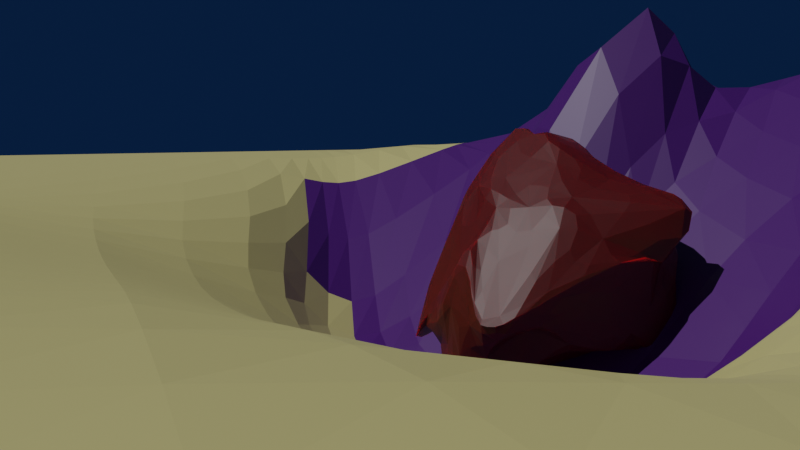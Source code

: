 # Source: title.blend  (saved by Blender 3.1.7; exported with 4.5.12 LTS)
import bpy
from mathutils import Matrix  # noqa: F401  (used for matrix-valued properties, if any)

bpy.ops.wm.read_factory_settings(use_empty=True)
scene = bpy.context.scene
scene.name = 'Scene'

# ---- collections
col_collection = bpy.data.collections.new('Collection'); scene.collection.children.link(col_collection)

# ---- materials (node trees are filled in below, after node groups)
mat_material_002 = bpy.data.materials.new('Material.002')
mat_material_003 = bpy.data.materials.new('Material.003')
mat_material_004 = bpy.data.materials.new('Material.004')

# ---- material node trees
mat_material_002.use_nodes = True; mat_material_002.node_tree.nodes.clear()
_N = mat_material_002.node_tree.nodes; _L = mat_material_002.node_tree.links
n0 = _N.new('ShaderNodeBsdfPrincipled'); n0.name = 'Principled BSDF'; n0.location = (10, 300)
n0.distribution = 'GGX'
n0.subsurface_method = 'RANDOM_WALK_SKIN'
n0.inputs[0].default_value = (0.5841, 0.5186, 0.2054, 1.0)
n0.inputs[3].default_value = 1.45
n0.inputs[27].default_value = (0.0, 0.0, 0.0, 1.0)
n0.inputs[28].default_value = 1.0
n1 = _N.new('ShaderNodeOutputMaterial'); n1.name = 'Material Output'; n1.location = (300, 300)
_L.new(n0.outputs[0], n1.inputs[0])
n1.is_active_output = True
mat_material_003.use_nodes = True; mat_material_003.node_tree.nodes.clear()
_N = mat_material_003.node_tree.nodes; _L = mat_material_003.node_tree.links
n0 = _N.new('ShaderNodeBsdfPrincipled'); n0.name = 'Principled BSDF'; n0.location = (10, 300)
n0.distribution = 'GGX'
n0.subsurface_method = 'RANDOM_WALK_SKIN'
n0.inputs[0].default_value = (0.05915, 0.008739, 0.1376, 1.0)
n0.inputs[3].default_value = 1.45
n0.inputs[27].default_value = (0.0, 0.0, 0.0, 1.0)
n0.inputs[28].default_value = 1.0
n1 = _N.new('ShaderNodeOutputMaterial'); n1.name = 'Material Output'; n1.location = (300, 300)
_L.new(n0.outputs[0], n1.inputs[0])
n1.is_active_output = True
mat_material_004.use_nodes = True; mat_material_004.node_tree.nodes.clear()
_N = mat_material_004.node_tree.nodes; _L = mat_material_004.node_tree.links
n0 = _N.new('ShaderNodeBsdfPrincipled'); n0.name = 'Principled BSDF'; n0.location = (10, 300)
n0.distribution = 'GGX'
n0.subsurface_method = 'RANDOM_WALK_SKIN'
n0.inputs[0].default_value = (0.07972, 0.00033, 0.0, 1.0)
n0.inputs[3].default_value = 1.45
n0.inputs[8].default_value = 1.0
n0.inputs[10].default_value = 0.207
n0.inputs[27].default_value = (0.0, 0.0, 0.0, 1.0)
n0.inputs[28].default_value = 1.0
n1 = _N.new('ShaderNodeOutputMaterial'); n1.name = 'Material Output'; n1.location = (300, 300)
_L.new(n0.outputs[0], n1.inputs[0])
n1.is_active_output = True

# ---- world
world_world = bpy.data.worlds.new('World'); scene.world = world_world
world_world.use_nodes = True; world_world.node_tree.nodes.clear()
_N = world_world.node_tree.nodes; _L = world_world.node_tree.links
n0 = _N.new('ShaderNodeOutputWorld'); n0.name = 'World Output'; n0.location = (300, 300)
n1 = _N.new('ShaderNodeBackground'); n1.name = 'Background'; n1.location = (10, 300)
n1.inputs[0].default_value = (0.001823, 0.01163, 0.03741, 1.0)
_L.new(n1.outputs[0], n0.inputs[0])
n0.is_active_output = True
world_world.color = (0.05088, 0.05088, 0.05088)
world_world.use_sun_shadow = False
world_world.sun_shadow_jitter_overblur = 0.0

# ---- cameras
cam_camera_001 = bpy.data.cameras.new('Camera.001')

# ---- lights
light_sun = bpy.data.lights.new('Sun', 'SUN')
light_sun.transmission_factor = 0.0
light_sun.energy = 2.0
light_sun.shadow_soft_size = 0.125

# ---- meshes
me_plane = bpy.data.meshes.new('Plane')
me_plane.from_pydata([(-1.0, -1.0, 0.0), (1.0, -1.0, 0.0), (-1.0, 1.0, 0.0), (1.0, 1.0, 0.0), (-0.7778, -1.0, 0.0), (-0.5556, -1.0, 0.0), (-0.3333, -1.0, 0.0), (-0.1111, -1.0, 0.0), (0.1111, -1.0, 0.0), (0.3333, -1.0, 0.0), (0.5556, -1.0, 0.0), (0.7778, -1.0, 0.0), (0.7778, 1.0, 0.0), (0.5556, 1.0, 0.0), (0.3333, 1.0, 0.0), (0.1111, 1.0, 0.0), (-0.1111, 1.0, 0.0), (-0.3333, 1.0, 0.0), (-0.5556, 1.0, 0.0), (-0.7778, 1.0, 0.0), (-1.0, 0.7143, 0.0), (-1.0, 0.4286, 0.0), (-1.0, 0.1429, 0.0), (-1.0, -0.1429, 0.0), (-1.0, -0.4286, 0.0), (-1.0, -0.7143, 0.0), (1.0, -0.7143, 0.0), (1.0, -0.4286, 0.0), (1.0, -0.1429, 0.0), (1.0, 0.1429, 0.0001125), (1.0, 0.4286, 0.0), (1.0, 0.7143, 0.0), (-0.7778, -0.7143, 0.0), (-0.7778, -0.4286, 0.0), (-0.7778, -0.1429, 0.0), (-0.7778, 0.1429, 0.0), (-0.7778, 0.4286, 0.0), (-0.7778, 0.7143, 0.0), (-0.5556, -0.7143, 0.0), (-0.5556, -0.4286, 0.0), (-0.5556, -0.1429, 0.0), (-0.5556, 0.1429, 0.0), (-0.5556, 0.4286, 0.0), (-0.5556, 0.7143, 0.0), (-0.3333, -0.7143, 0.0), (-0.3334, -0.4286, -0.0002084), (-0.3355, -0.1473, -0.01363), (-0.3423, 0.1366, -0.02676), (-0.3457, 0.4299, -0.01296), (-0.3339, 0.7146, 0.0), (-0.1111, -0.7143, 0.0), (-0.1111, -0.4331, -0.01121), (-0.1114, -0.1703, -0.07792), (-0.1558, 0.1231, -0.1349), (-0.1373, 0.4366, -0.0305), (-0.1153, 0.7167, -0.002634), (0.1111, -0.7143, 0.0), (0.1222, -0.436, -0.004704), (0.199, -0.1873, -0.01057), (0.06733, 0.1733, -0.1885), (0.1519, 0.4297, -0.01833), (0.194, 0.7026, 0.03853), (0.3333, -0.7143, 0.0), (0.3493, -0.4318, 0.01262), (0.4466, -0.1878, 0.0603), (0.5286, 0.114, 0.09635), (0.5285, 0.4469, 0.05461), (0.3856, 0.7108, 0.008065), (0.5556, -0.7143, 0.0), (0.5598, -0.4286, 0.005064), (0.6018, -0.1555, 0.03519), (0.637, 0.1556, 0.08151), (0.6176, 0.4504, 0.04544), (0.5674, 0.7138, 0.003368), (0.7778, -0.7143, 0.0), (0.7778, -0.4286, 0.0), (0.78, -0.1407, 0.004098), (0.7896, 0.1569, 0.02368), (0.7841, 0.4371, 0.01375), (0.7778, 0.7143, 0.0), (-0.03704, -1.0, 0.0), (0.03704, -1.0, 0.0), (0.03704, 1.0, 0.0), (-0.03704, 1.0, 0.0), (0.03704, -0.7143, 0.0), (-0.03704, -0.7143, 0.0), (0.04376, -0.436, -0.01018), (-0.0343, -0.4349, -0.01237), (0.08013, -0.1931, -0.0851), (-0.02287, -0.1847, -0.1003), (0.02316, 0.116, -0.2136), (-0.1331, 0.1353, -0.1525), (0.003181, 0.4166, -0.1582), (-0.1124, 0.4282, -0.1474), (0.05878, 0.7137, 0.002978), (-0.03322, 0.716, -0.0006062), (0.1852, -1.0, 0.0), (0.2593, -1.0, 0.0), (0.2593, 1.0, 0.0), (0.1852, 1.0, 0.0), (0.2593, -0.7143, 0.0), (0.1852, -0.7143, 0.0), (0.276, -0.4336, 0.008956), (0.2, -0.4351, 0.002517), (0.3862, -0.1882, 0.06612), (0.3091, -0.1843, 0.05297), (0.4778, 0.1137, 0.09239), (0.3686, 0.1523, 0.04701), (0.5194, 0.4555, 0.08518), (0.3323, 0.438, 0.04612), (0.3163, 0.7103, 0.006257), (0.2394, 0.7101, 0.006108), (-1.0, 0.3333, 0.0), (-1.0, 0.2381, 0.0), (1.0, 0.2382, 0.0001662), (1.0, 0.3333, 2.081e-05), (-0.7778, 0.2381, 0.0), (-0.7778, 0.3333, 0.0), (-0.5556, 0.2381, 0.0), (-0.5556, 0.3333, 0.0), (-0.3454, 0.2345, -0.02412), (-0.3469, 0.3327, -0.0191), (-0.1671, 0.2278, -0.1299), (-0.173, 0.3339, -0.09014), (0.1371, 0.203, -0.1116), (0.03399, 0.2769, -0.1843), (0.535, 0.2703, 0.1179), (0.5304, 0.366, 0.08739), (0.6367, 0.2674, 0.08192), (0.6286, 0.3636, 0.0649), (0.7896, 0.2537, 0.02535), (0.7876, 0.3465, 0.02142), (-0.09395, 0.2164, -0.2039), (-0.1463, 0.2972, -0.1423), (0.0106, 0.2069, -0.2237), (-0.007737, 0.3182, -0.1803), (0.3567, 0.2685, 0.0593), (0.3615, 0.3691, 0.1039), (0.4956, 0.3056, 0.174), (0.4807, 0.3702, 0.09565), (-1.0, 0.04762, 0.0), (-1.0, -0.04762, 0.0), (1.0, -0.04762, 0.0), (1.0, 0.04762, 0.0), (-0.7778, -0.04762, 0.0), (-0.7778, 0.04762, 0.0), (-0.5556, -0.04762, 0.0), (-0.5556, 0.04762, 0.0), (-0.3372, -0.05371, -0.0198), (-0.3394, 0.04048, -0.02503), (-0.118, -0.08076, -0.1062), (-0.1331, 0.01815, -0.1252), (0.1932, -0.1193, -0.05489), (0.1761, -0.02584, -0.1906), (0.4851, -0.1171, 0.07533), (0.5218, -0.03716, 0.08638), (0.6192, -0.06206, 0.0489), (0.6307, 0.04108, 0.06695), (0.7837, -0.04204, 0.01076), (0.7874, 0.05753, 0.01803), (-0.02506, -0.1005, -0.1436), (-0.04102, 0.005938, -0.1628), (0.08683, -0.1129, -0.1304), (0.0645, -0.007591, -0.1975), (0.3661, -0.07319, 0.1322), (0.3679, 0.002363, 0.03084), (0.4315, -0.1116, 0.09112), (0.5079, -0.06399, 0.1216), (1.49e-08, -1.0, 0.0), (-1.49e-08, 1.0, 0.0), (7.451e-09, -0.7143, 0.0), (0.004622, -0.4356, -0.01172), (0.02644, -0.191, -0.1011), (-0.05249, 0.1169, -0.2087), (-0.05513, 0.4001, -0.2024), (0.01029, 0.7153, -0.0001155), (-0.04861, 0.2046, -0.2483), (-0.07732, 0.311, -0.1819), (0.03124, -0.1148, -0.1602), (0.007876, -0.001402, -0.1881), (0.1481, 1.0, 0.0), (0.1481, -0.7143, 0.0), (0.1612, -0.4356, -0.001163), (0.2579, -0.1845, 0.02727), (0.2554, 0.1972, -0.01356), (0.2336, 0.4252, 0.09015), (0.2112, 0.7075, 0.01729), (0.1481, -1.0, 0.0), (0.2591, 0.2547, 0.02556), (0.3404, 0.3329, 0.3706), (0.2843, -0.09936, 0.0428), (0.2717, -0.004796, -0.08079), (0.1296, 1.0, 0.0), (0.1296, -0.7143, 0.0), (0.1417, -0.4358, -0.002933), (0.2284, -0.1859, 0.008344), (0.1582, 0.1861, -0.1012), (0.189, 0.4285, 0.03575), (0.2026, 0.705, 0.02791), (0.1939, 0.2301, -0.04319), (0.1189, 0.3241, 0.09017), (0.2384, -0.1093, -0.006059), (0.2237, -0.01526, -0.1357), (0.1296, -1.0, 0.0)], [], [(79, 31, 3, 12), (20, 37, 19, 2), (37, 43, 18, 19), (43, 49, 17, 18), (49, 55, 16, 17), (94, 61, 15, 82), (110, 67, 14, 98), (67, 73, 13, 14), (73, 79, 12, 13), (10, 11, 74, 68), (68, 74, 75, 69), (69, 75, 76, 70), (157, 159, 77, 71), (129, 131, 78, 72), (72, 78, 79, 73), (9, 10, 68, 62), (62, 68, 69, 63), (63, 69, 70, 64), (155, 157, 71, 65), (127, 129, 72, 66), (66, 72, 73, 67), (97, 9, 62, 100), (100, 62, 63, 102), (102, 63, 64, 104), (167, 155, 65, 106), (139, 127, 66, 108), (108, 66, 67, 110), (81, 8, 56, 84), (84, 56, 57, 86), (86, 57, 58, 88), (163, 153, 59, 90), (135, 125, 60, 92), (92, 60, 61, 94), (6, 7, 50, 44), (44, 50, 51, 45), (45, 51, 52, 46), (149, 151, 53, 47), (121, 123, 54, 48), (48, 54, 55, 49), (5, 6, 44, 38), (38, 44, 45, 39), (39, 45, 46, 40), (147, 149, 47, 41), (119, 121, 48, 42), (42, 48, 49, 43), (4, 5, 38, 32), (32, 38, 39, 33), (33, 39, 40, 34), (145, 147, 41, 35), (117, 119, 42, 36), (36, 42, 43, 37), (0, 4, 32, 25), (25, 32, 33, 24), (24, 33, 34, 23), (140, 145, 35, 22), (112, 117, 36, 21), (21, 36, 37, 20), (11, 1, 26, 74), (74, 26, 27, 75), (75, 27, 28, 76), (159, 143, 29, 77), (131, 115, 30, 78), (78, 30, 31, 79), (54, 93, 95, 55), (174, 92, 94, 175), (123, 133, 93, 54), (177, 135, 92, 174), (151, 161, 91, 53), (179, 163, 90, 173), (51, 87, 89, 52), (171, 86, 88, 172), (50, 85, 87, 51), (170, 84, 86, 171), (7, 80, 85, 50), (168, 81, 84, 170), (55, 95, 83, 16), (175, 94, 82, 169), (185, 109, 111, 186), (109, 108, 110, 111), (189, 137, 109, 185), (137, 139, 108, 109), (191, 165, 107, 184), (165, 167, 106, 107), (182, 103, 105, 183), (103, 102, 104, 105), (181, 101, 103, 182), (101, 100, 102, 103), (187, 96, 101, 181), (96, 97, 100, 101), (186, 111, 99, 180), (111, 110, 98, 99), (107, 106, 138, 136), (136, 138, 139, 137), (184, 107, 136, 188), (188, 136, 137, 189), (173, 90, 134, 176), (176, 134, 135, 177), (53, 91, 132, 122), (122, 132, 133, 123), (77, 29, 114, 130), (130, 114, 115, 131), (22, 35, 116, 113), (113, 116, 117, 112), (35, 41, 118, 116), (116, 118, 119, 117), (41, 47, 120, 118), (118, 120, 121, 119), (47, 53, 122, 120), (120, 122, 123, 121), (90, 59, 124, 134), (134, 124, 125, 135), (106, 65, 126, 138), (138, 126, 127, 139), (65, 71, 128, 126), (126, 128, 129, 127), (71, 77, 130, 128), (128, 130, 131, 129), (105, 104, 166, 164), (164, 166, 167, 165), (183, 105, 164, 190), (190, 164, 165, 191), (172, 88, 162, 178), (178, 162, 163, 179), (52, 89, 160, 150), (150, 160, 161, 151), (76, 28, 142, 158), (158, 142, 143, 159), (23, 34, 144, 141), (141, 144, 145, 140), (34, 40, 146, 144), (144, 146, 147, 145), (40, 46, 148, 146), (146, 148, 149, 147), (46, 52, 150, 148), (148, 150, 151, 149), (88, 58, 152, 162), (162, 152, 153, 163), (104, 64, 154, 166), (166, 154, 155, 167), (64, 70, 156, 154), (154, 156, 157, 155), (70, 76, 158, 156), (156, 158, 159, 157), (160, 178, 179, 161), (89, 172, 178, 160), (132, 176, 177, 133), (91, 173, 176, 132), (95, 175, 169, 83), (80, 168, 170, 85), (85, 170, 171, 87), (87, 171, 172, 89), (161, 179, 173, 91), (133, 177, 174, 93), (93, 174, 175, 95), (201, 190, 191, 202), (195, 183, 190, 201), (199, 188, 189, 200), (196, 184, 188, 199), (198, 186, 180, 192), (203, 187, 181, 193), (193, 181, 182, 194), (194, 182, 183, 195), (202, 191, 184, 196), (200, 189, 185, 197), (197, 185, 186, 198), (60, 197, 198, 61), (125, 200, 197, 60), (153, 202, 196, 59), (57, 194, 195, 58), (56, 193, 194, 57), (8, 203, 193, 56), (61, 198, 192, 15), (59, 196, 199, 124), (124, 199, 200, 125), (58, 195, 201, 152), (152, 201, 202, 153)])
me_plane.polygons.foreach_set('material_index', [0, 0, 0, 0, 0, 0, 0, 0, 0, 0, 0, 0, 0, 0, 0, 0, 0, 0, 0, 0, 0, 0, 0, 0, 0, 0, 0, 0, 0, 0, 1, 1, 1, 0, 0, 0, 0, 0, 0, 0, 0, 0, 0, 0, 0, 0, 0, 0, 0, 0, 0, 0, 0, 0, 0, 0, 0, 0, 0, 0, 0, 0, 0, 0, 1, 0, 1, 0, 1, 0, 0, 0, 0, 0, 0, 0, 0, 1, 1, 1, 1, 1, 1, 0, 0, 0, 0, 0, 0, 0, 0, 1, 1, 1, 1, 1, 1, 0, 0, 0, 0, 0, 0, 0, 0, 0, 0, 0, 0, 1, 1, 0, 0, 0, 0, 0, 0, 0, 1, 0, 1, 0, 1, 0, 0, 0, 0, 0, 0, 0, 0, 0, 0, 0, 0, 0, 1, 0, 0, 0, 0, 0, 0, 1, 0, 0, 1, 0, 0, 0, 0, 1, 0, 1, 1, 0, 1, 1, 0, 0, 0, 0, 1, 1, 1, 1, 1, 1, 0, 0, 0, 0, 1, 1, 0, 1])
_uv = me_plane.uv_layers.new(name='UVMap')
_uv.uv.foreach_set('vector', [0.8889, 0.8571, 1.0, 0.8571, 1.0, 1.0, 0.8889, 1.0, 0.0, 0.8571, 0.1111, 0.8571, 0.1111, 1.0, 0.0, 1.0, 0.1111, 0.8571, 0.2222, 0.8571, 0.2222, 1.0, 0.1111, 1.0, 0.2222, 0.8571, 0.3333, 0.8571, 0.3333, 1.0, 0.2222, 1.0, 0.3333, 0.8571, 0.4444, 0.8571, 0.4444, 1.0, 0.3333, 1.0, 0.5185, 0.8571, 0.5556, 0.8571, 0.5556, 1.0, 0.5185, 1.0, 0.6296, 0.8571, 0.6667, 0.8571, 0.6667, 1.0, 0.6296, 1.0, 0.6667, 0.8571, 0.7778, 0.8571, 0.7778, 1.0, 0.6667, 1.0, 0.7778, 0.8571, 0.8889, 0.8571, 0.8889, 1.0, 0.7778, 1.0, 0.7778, 0.0, 0.8889, 0.0, 0.8889, 0.1429, 0.7778, 0.1429, 0.7778, 0.1429, 0.8889, 0.1429, 0.8889, 0.2857, 0.7778, 0.2857, 0.7778, 0.2857, 0.8889, 0.2857, 0.8889, 0.4286, 0.7778, 0.4286, 0.7778, 0.5238, 0.8889, 0.5238, 0.8889, 0.5714, 0.7778, 0.5714, 0.7778, 0.6667, 0.8889, 0.6667, 0.8889, 0.7143, 0.7778, 0.7143, 0.7778, 0.7143, 0.8889, 0.7143, 0.8889, 0.8571, 0.7778, 0.8571, 0.6667, 0.0, 0.7778, 0.0, 0.7778, 0.1429, 0.6667, 0.1429, 0.6667, 0.1429, 0.7778, 0.1429, 0.7778, 0.2857, 0.6667, 0.2857, 0.6667, 0.2857, 0.7778, 0.2857, 0.7778, 0.4286, 0.6667, 0.4286, 0.6667, 0.5238, 0.7778, 0.5238, 0.7778, 0.5714, 0.6667, 0.5714, 0.6667, 0.6667, 0.7778, 0.6667, 0.7778, 0.7143, 0.6667, 0.7143, 0.6667, 0.7143, 0.7778, 0.7143, 0.7778, 0.8571, 0.6667, 0.8571, 0.6296, 0.0, 0.6667, 0.0, 0.6667, 0.1429, 0.6296, 0.1429, 0.6296, 0.1429, 0.6667, 0.1429, 0.6667, 0.2857, 0.6296, 0.2857, 0.6296, 0.2857, 0.6667, 0.2857, 0.6667, 0.4286, 0.6296, 0.4286, 0.6296, 0.5238, 0.6667, 0.5238, 0.6667, 0.5714, 0.6296, 0.5714, 0.6296, 0.6667, 0.6667, 0.6667, 0.6667, 0.7143, 0.6296, 0.7143, 0.6296, 0.7143, 0.6667, 0.7143, 0.6667, 0.8571, 0.6296, 0.8571, 0.5185, 0.0, 0.5556, 0.0, 0.5556, 0.1429, 0.5185, 0.1429, 0.5185, 0.1429, 0.5556, 0.1429, 0.5556, 0.2857, 0.5185, 0.2857, 0.5185, 0.2857, 0.5556, 0.2857, 0.5556, 0.4286, 0.5185, 0.4286, 0.5185, 0.5238, 0.5556, 0.5238, 0.5556, 0.5714, 0.5185, 0.5714, 0.5185, 0.6667, 0.5556, 0.6667, 0.5556, 0.7143, 0.5185, 0.7143, 0.5185, 0.7143, 0.5556, 0.7143, 0.5556, 0.8571, 0.5185, 0.8571, 0.3333, 0.0, 0.4444, 0.0, 0.4444, 0.1429, 0.3333, 0.1429, 0.3333, 0.1429, 0.4444, 0.1429, 0.4444, 0.2857, 0.3333, 0.2857, 0.3333, 0.2857, 0.4444, 0.2857, 0.4444, 0.4286, 0.3333, 0.4286, 0.3333, 0.5238, 0.4444, 0.5238, 0.4444, 0.5714, 0.3333, 0.5714, 0.3333, 0.6667, 0.4444, 0.6667, 0.4444, 0.7143, 0.3333, 0.7143, 0.3333, 0.7143, 0.4444, 0.7143, 0.4444, 0.8571, 0.3333, 0.8571, 0.2222, 0.0, 0.3333, 0.0, 0.3333, 0.1429, 0.2222, 0.1429, 0.2222, 0.1429, 0.3333, 0.1429, 0.3333, 0.2857, 0.2222, 0.2857, 0.2222, 0.2857, 0.3333, 0.2857, 0.3333, 0.4286, 0.2222, 0.4286, 0.2222, 0.5238, 0.3333, 0.5238, 0.3333, 0.5714, 0.2222, 0.5714, 0.2222, 0.6667, 0.3333, 0.6667, 0.3333, 0.7143, 0.2222, 0.7143, 0.2222, 0.7143, 0.3333, 0.7143, 0.3333, 0.8571, 0.2222, 0.8571, 0.1111, 0.0, 0.2222, 0.0, 0.2222, 0.1429, 0.1111, 0.1429, 0.1111, 0.1429, 0.2222, 0.1429, 0.2222, 0.2857, 0.1111, 0.2857, 0.1111, 0.2857, 0.2222, 0.2857, 0.2222, 0.4286, 0.1111, 0.4286, 0.1111, 0.5238, 0.2222, 0.5238, 0.2222, 0.5714, 0.1111, 0.5714, 0.1111, 0.6667, 0.2222, 0.6667, 0.2222, 0.7143, 0.1111, 0.7143, 0.1111, 0.7143, 0.2222, 0.7143, 0.2222, 0.8571, 0.1111, 0.8571, 0.0, 0.0, 0.1111, 0.0, 0.1111, 0.1429, 0.0, 0.1429, 0.0, 0.1429, 0.1111, 0.1429, 0.1111, 0.2857, 0.0, 0.2857, 0.0, 0.2857, 0.1111, 0.2857, 0.1111, 0.4286, 0.0, 0.4286, 0.0, 0.5238, 0.1111, 0.5238, 0.1111, 0.5714, 0.0, 0.5714, 0.0, 0.6667, 0.1111, 0.6667, 0.1111, 0.7143, 0.0, 0.7143, 0.0, 0.7143, 0.1111, 0.7143, 0.1111, 0.8571, 0.0, 0.8571, 0.8889, 0.0, 1.0, 0.0, 1.0, 0.1429, 0.8889, 0.1429, 0.8889, 0.1429, 1.0, 0.1429, 1.0, 0.2857, 0.8889, 0.2857, 0.8889, 0.2857, 1.0, 0.2857, 1.0, 0.4286, 0.8889, 0.4286, 0.8889, 0.5238, 1.0, 0.5238, 1.0, 0.5714, 0.8889, 0.5714, 0.8889, 0.6667, 1.0, 0.6667, 1.0, 0.7143, 0.8889, 0.7143, 0.8889, 0.7143, 1.0, 0.7143, 1.0, 0.8571, 0.8889, 0.8571, 0.4444, 0.7143, 0.4815, 0.7143, 0.4815, 0.8571, 0.4444, 0.8571, 0.5, 0.7143, 0.5185, 0.7143, 0.5185, 0.8571, 0.5, 0.8571, 0.4444, 0.6667, 0.4815, 0.6667, 0.4815, 0.7143, 0.4444, 0.7143, 0.5, 0.6667, 0.5185, 0.6667, 0.5185, 0.7143, 0.5, 0.7143, 0.4444, 0.5238, 0.4815, 0.5238, 0.4815, 0.5714, 0.4444, 0.5714, 0.5, 0.5238, 0.5185, 0.5238, 0.5185, 0.5714, 0.5, 0.5714, 0.4444, 0.2857, 0.4815, 0.2857, 0.4815, 0.4286, 0.4444, 0.4286, 0.5, 0.2857, 0.5185, 0.2857, 0.5185, 0.4286, 0.5, 0.4286, 0.4444, 0.1429, 0.4815, 0.1429, 0.4815, 0.2857, 0.4444, 0.2857, 0.5, 0.1429, 0.5185, 0.1429, 0.5185, 0.2857, 0.5, 0.2857, 0.4444, 0.0, 0.4815, 0.0, 0.4815, 0.1429, 0.4444, 0.1429, 0.5, 0.0, 0.5185, 0.0, 0.5185, 0.1429, 0.5, 0.1429, 0.4444, 0.8571, 0.4815, 0.8571, 0.4815, 1.0, 0.4444, 1.0, 0.5, 0.8571, 0.5185, 0.8571, 0.5185, 1.0, 0.5, 1.0, 0.5741, 0.7143, 0.5926, 0.7143, 0.5926, 0.8571, 0.5741, 0.8571, 0.5926, 0.7143, 0.6296, 0.7143, 0.6296, 0.8571, 0.5926, 0.8571, 0.5741, 0.6667, 0.5926, 0.6667, 0.5926, 0.7143, 0.5741, 0.7143, 0.5926, 0.6667, 0.6296, 0.6667, 0.6296, 0.7143, 0.5926, 0.7143, 0.5741, 0.5238, 0.5926, 0.5238, 0.5926, 0.5714, 0.5741, 0.5714, 0.5926, 0.5238, 0.6296, 0.5238, 0.6296, 0.5714, 0.5926, 0.5714, 0.5741, 0.2857, 0.5926, 0.2857, 0.5926, 0.4286, 0.5741, 0.4286, 0.5926, 0.2857, 0.6296, 0.2857, 0.6296, 0.4286, 0.5926, 0.4286, 0.5741, 0.1429, 0.5926, 0.1429, 0.5926, 0.2857, 0.5741, 0.2857, 0.5926, 0.1429, 0.6296, 0.1429, 0.6296, 0.2857, 0.5926, 0.2857, 0.5741, 0.0, 0.5926, 0.0, 0.5926, 0.1429, 0.5741, 0.1429, 0.5926, 0.0, 0.6296, 0.0, 0.6296, 0.1429, 0.5926, 0.1429, 0.5741, 0.8571, 0.5926, 0.8571, 0.5926, 1.0, 0.5741, 1.0, 0.5926, 0.8571, 0.6296, 0.8571, 0.6296, 1.0, 0.5926, 1.0, 0.5926, 0.5714, 0.6296, 0.5714, 0.6296, 0.619, 0.5926, 0.619, 0.5926, 0.619, 0.6296, 0.619, 0.6296, 0.6667, 0.5926, 0.6667, 0.5741, 0.5714, 0.5926, 0.5714, 0.5926, 0.619, 0.5741, 0.619, 0.5741, 0.619, 0.5926, 0.619, 0.5926, 0.6667, 0.5741, 0.6667, 0.5, 0.5714, 0.5185, 0.5714, 0.5185, 0.619, 0.5, 0.619, 0.5, 0.619, 0.5185, 0.619, 0.5185, 0.6667, 0.5, 0.6667, 0.4444, 0.5714, 0.4815, 0.5714, 0.4815, 0.619, 0.4444, 0.619, 0.4444, 0.619, 0.4815, 0.619, 0.4815, 0.6667, 0.4444, 0.6667, 0.8889, 0.5714, 1.0, 0.5714, 1.0, 0.619, 0.8889, 0.619, 0.8889, 0.619, 1.0, 0.619, 1.0, 0.6667, 0.8889, 0.6667, 0.0, 0.5714, 0.1111, 0.5714, 0.1111, 0.619, 0.0, 0.619, 0.0, 0.619, 0.1111, 0.619, 0.1111, 0.6667, 0.0, 0.6667, 0.1111, 0.5714, 0.2222, 0.5714, 0.2222, 0.619, 0.1111, 0.619, 0.1111, 0.619, 0.2222, 0.619, 0.2222, 0.6667, 0.1111, 0.6667, 0.2222, 0.5714, 0.3333, 0.5714, 0.3333, 0.619, 0.2222, 0.619, 0.2222, 0.619, 0.3333, 0.619, 0.3333, 0.6667, 0.2222, 0.6667, 0.3333, 0.5714, 0.4444, 0.5714, 0.4444, 0.619, 0.3333, 0.619, 0.3333, 0.619, 0.4444, 0.619, 0.4444, 0.6667, 0.3333, 0.6667, 0.5185, 0.5714, 0.5556, 0.5714, 0.5556, 0.619, 0.5185, 0.619, 0.5185, 0.619, 0.5556, 0.619, 0.5556, 0.6667, 0.5185, 0.6667, 0.6296, 0.5714, 0.6667, 0.5714, 0.6667, 0.619, 0.6296, 0.619, 0.6296, 0.619, 0.6667, 0.619, 0.6667, 0.6667, 0.6296, 0.6667, 0.6667, 0.5714, 0.7778, 0.5714, 0.7778, 0.619, 0.6667, 0.619, 0.6667, 0.619, 0.7778, 0.619, 0.7778, 0.6667, 0.6667, 0.6667, 0.7778, 0.5714, 0.8889, 0.5714, 0.8889, 0.619, 0.7778, 0.619, 0.7778, 0.619, 0.8889, 0.619, 0.8889, 0.6667, 0.7778, 0.6667, 0.5926, 0.4286, 0.6296, 0.4286, 0.6296, 0.4762, 0.5926, 0.4762, 0.5926, 0.4762, 0.6296, 0.4762, 0.6296, 0.5238, 0.5926, 0.5238, 0.5741, 0.4286, 0.5926, 0.4286, 0.5926, 0.4762, 0.5741, 0.4762, 0.5741, 0.4762, 0.5926, 0.4762, 0.5926, 0.5238, 0.5741, 0.5238, 0.5, 0.4286, 0.5185, 0.4286, 0.5185, 0.4762, 0.5, 0.4762, 0.5, 0.4762, 0.5185, 0.4762, 0.5185, 0.5238, 0.5, 0.5238, 0.4444, 0.4286, 0.4815, 0.4286, 0.4815, 0.4762, 0.4444, 0.4762, 0.4444, 0.4762, 0.4815, 0.4762, 0.4815, 0.5238, 0.4444, 0.5238, 0.8889, 0.4286, 1.0, 0.4286, 1.0, 0.4762, 0.8889, 0.4762, 0.8889, 0.4762, 1.0, 0.4762, 1.0, 0.5238, 0.8889, 0.5238, 0.0, 0.4286, 0.1111, 0.4286, 0.1111, 0.4762, 0.0, 0.4762, 0.0, 0.4762, 0.1111, 0.4762, 0.1111, 0.5238, 0.0, 0.5238, 0.1111, 0.4286, 0.2222, 0.4286, 0.2222, 0.4762, 0.1111, 0.4762, 0.1111, 0.4762, 0.2222, 0.4762, 0.2222, 0.5238, 0.1111, 0.5238, 0.2222, 0.4286, 0.3333, 0.4286, 0.3333, 0.4762, 0.2222, 0.4762, 0.2222, 0.4762, 0.3333, 0.4762, 0.3333, 0.5238, 0.2222, 0.5238, 0.3333, 0.4286, 0.4444, 0.4286, 0.4444, 0.4762, 0.3333, 0.4762, 0.3333, 0.4762, 0.4444, 0.4762, 0.4444, 0.5238, 0.3333, 0.5238, 0.5185, 0.4286, 0.5556, 0.4286, 0.5556, 0.4762, 0.5185, 0.4762, 0.5185, 0.4762, 0.5556, 0.4762, 0.5556, 0.5238, 0.5185, 0.5238, 0.6296, 0.4286, 0.6667, 0.4286, 0.6667, 0.4762, 0.6296, 0.4762, 0.6296, 0.4762, 0.6667, 0.4762, 0.6667, 0.5238, 0.6296, 0.5238, 0.6667, 0.4286, 0.7778, 0.4286, 0.7778, 0.4762, 0.6667, 0.4762, 0.6667, 0.4762, 0.7778, 0.4762, 0.7778, 0.5238, 0.6667, 0.5238, 0.7778, 0.4286, 0.8889, 0.4286, 0.8889, 0.4762, 0.7778, 0.4762, 0.7778, 0.4762, 0.8889, 0.4762, 0.8889, 0.5238, 0.7778, 0.5238, 0.4815, 0.4762, 0.5, 0.4762, 0.5, 0.5238, 0.4815, 0.5238, 0.4815, 0.4286, 0.5, 0.4286, 0.5, 0.4762, 0.4815, 0.4762, 0.4815, 0.619, 0.5, 0.619, 0.5, 0.6667, 0.4815, 0.6667, 0.4815, 0.5714, 0.5, 0.5714, 0.5, 0.619, 0.4815, 0.619, 0.4815, 0.8571, 0.5, 0.8571, 0.5, 1.0, 0.4815, 1.0, 0.4815, 0.0, 0.5, 0.0, 0.5, 0.1429, 0.4815, 0.1429, 0.4815, 0.1429, 0.5, 0.1429, 0.5, 0.2857, 0.4815, 0.2857, 0.4815, 0.2857, 0.5, 0.2857, 0.5, 0.4286, 0.4815, 0.4286, 0.4815, 0.5238, 0.5, 0.5238, 0.5, 0.5714, 0.4815, 0.5714, 0.4815, 0.6667, 0.5, 0.6667, 0.5, 0.7143, 0.4815, 0.7143, 0.4815, 0.7143, 0.5, 0.7143, 0.5, 0.8571, 0.4815, 0.8571, 0.5648, 0.4762, 0.5741, 0.4762, 0.5741, 0.5238, 0.5648, 0.5238, 0.5648, 0.4286, 0.5741, 0.4286, 0.5741, 0.4762, 0.5648, 0.4762, 0.5648, 0.619, 0.5741, 0.619, 0.5741, 0.6667, 0.5648, 0.6667, 0.5648, 0.5714, 0.5741, 0.5714, 0.5741, 0.619, 0.5648, 0.619, 0.5648, 0.8571, 0.5741, 0.8571, 0.5741, 1.0, 0.5648, 1.0, 0.5648, 0.0, 0.5741, 0.0, 0.5741, 0.1429, 0.5648, 0.1429, 0.5648, 0.1429, 0.5741, 0.1429, 0.5741, 0.2857, 0.5648, 0.2857, 0.5648, 0.2857, 0.5741, 0.2857, 0.5741, 0.4286, 0.5648, 0.4286, 0.5648, 0.5238, 0.5741, 0.5238, 0.5741, 0.5714, 0.5648, 0.5714, 0.5648, 0.6667, 0.5741, 0.6667, 0.5741, 0.7143, 0.5648, 0.7143, 0.5648, 0.7143, 0.5741, 0.7143, 0.5741, 0.8571, 0.5648, 0.8571, 0.5556, 0.7143, 0.5648, 0.7143, 0.5648, 0.8571, 0.5556, 0.8571, 0.5556, 0.6667, 0.5648, 0.6667, 0.5648, 0.7143, 0.5556, 0.7143, 0.5556, 0.5238, 0.5648, 0.5238, 0.5648, 0.5714, 0.5556, 0.5714, 0.5556, 0.2857, 0.5648, 0.2857, 0.5648, 0.4286, 0.5556, 0.4286, 0.5556, 0.1429, 0.5648, 0.1429, 0.5648, 0.2857, 0.5556, 0.2857, 0.5556, 0.0, 0.5648, 0.0, 0.5648, 0.1429, 0.5556, 0.1429, 0.5556, 0.8571, 0.5648, 0.8571, 0.5648, 1.0, 0.5556, 1.0, 0.5556, 0.5714, 0.5648, 0.5714, 0.5648, 0.619, 0.5556, 0.619, 0.5556, 0.619, 0.5648, 0.619, 0.5648, 0.6667, 0.5556, 0.6667, 0.5556, 0.4286, 0.5648, 0.4286, 0.5648, 0.4762, 0.5556, 0.4762, 0.5556, 0.4762, 0.5648, 0.4762, 0.5648, 0.5238, 0.5556, 0.5238])
me_plane.materials.append(mat_material_002)
me_plane.materials.append(mat_material_003)
me_plane.use_remesh_fix_poles = True
me_plane.use_remesh_preserve_attributes = False
me_plane.update()
me_icosphere = bpy.data.meshes.new('Icosphere')
me_icosphere.from_pydata([(-0.3575, -0.2601, -1.768), (0.7934, -0.8966, -1.69), (-0.6532, -1.266, -1.587), (-1.321, -0.2685, -1.903), (-0.3785, 0.8624, -1.421), (0.4234, 0.2735, -1.025), (0.5738, -1.409, -0.3714), (-1.384, -1.214, -1.126), (-1.062, 0.6288, -0.7965), (0.6751, 0.8844, -0.1107), (0.7505, -0.3803, -0.1266), (-0.1227, -0.1188, 0.6159), (-0.5673, -1.029, -1.7), (-0.4823, -0.7972, -1.669), (-0.4556, -0.521, -1.681), (-0.1558, -0.432, -1.629), (0.08664, -0.5937, -1.458), (0.2912, -0.7318, -1.296), (0.5086, -1.033, -1.6), (0.09436, -1.13, -1.398), (-0.3959, -1.215, -1.418), (0.4732, 0.01075, -1.108), (0.633, -0.3102, -1.321), (0.49, -0.5843, -1.128), (-0.1099, -0.08487, -1.614), (0.07587, 0.03997, -1.43), (0.2427, 0.1652, -1.25), (-1.077, -0.2185, -1.576), (-0.6271, -0.03468, -1.696), (-0.6291, -0.2722, -1.8), (-0.9699, -1.09, -1.824), (-1.179, -0.8253, -2.012), (-1.387, -0.5964, -2.423), (-0.8137, 0.4717, -1.807), (-0.3996, 0.3836, -1.777), (-0.2925, 0.09683, -1.704), (-1.297, -0.04913, -1.553), (-0.9229, 0.3883, -1.394), (-0.4152, 0.8959, -1.62), (-0.3595, 0.6966, -1.473), (0.09733, 0.7086, -1.344), (0.1429, 0.443, -1.288), (0.8689, -0.4935, -0.6965), (0.7477, -0.6321, -0.7581), (0.7713, -0.7801, -1.246), (0.5571, 0.1869, -0.8217), (0.6202, 0.02893, -0.6035), (0.7043, -0.1578, -0.4747), (-0.06293, -1.425, -0.8423), (-0.166, -1.457, -1.088), (-0.3779, -1.374, -1.375), (0.8446, -1.071, -1.631), (0.9592, -1.264, -1.762), (0.4751, -1.299, -1.114), (-1.252, -0.7629, -0.4333), (-1.399, -0.6989, -0.9949), (-1.294, -0.4025, -1.406), (-0.8324, -1.247, -1.031), (-1.167, -1.374, -1.351), (-1.29, -1.292, -1.128), (-0.4056, 0.9005, -0.8939), (-0.7267, 0.9148, -1.346), (-0.6306, 0.8513, -1.457), (-1.26, -0.02892, -1.626), (-1.461, 0.1113, -1.346), (-1.656, 0.4241, -1.976), (0.5185, 0.7683, -0.3151), (0.6346, 0.6976, -0.5643), (0.4851, 0.4723, -0.8363), (-0.065, 0.9567, -1.014), (-0.215, 0.8791, -0.851), (0.06327, 0.9326, -0.274), (0.9571, -0.695, -0.3842), (0.9365, -0.982, -0.618), (0.6098, -1.171, -0.6454), (0.1574, -1.569, -0.452), (-0.8093, -1.514, -0.9133), (-1.26, -1.499, -1.166), (-1.031, -0.625, -0.2016), (-1.242, -0.3447, -0.9657), (-1.055, 0.1642, -0.145), (-0.1656, 0.8617, -0.04758), (-0.234, 0.868, -0.1174), (0.6452, 0.9988, -0.06734), (0.43, 0.5668, -0.05951), (0.6446, 0.3784, -0.005157), (0.7149, 0.0139, -0.08526), (0.2825, -0.8691, 0.1289), (1.19, -1.544, -0.006592), (0.5328, -1.454, -0.7741), (0.8674, -0.4498, 0.02923), (0.3766, -0.2356, 0.2731), (0.2901, -0.4235, 0.3875), (-0.0914, -0.5299, 0.404), (-0.6407, -0.8438, -0.1039), (-1.079, -1.004, -0.6695), (-0.1359, 0.2762, 0.6787), (-0.01278, 0.8117, 0.9204), (-0.6789, 0.5486, 0.1949), (0.2056, 0.3176, 0.6346), (0.4127, 0.658, 0.5296), (0.1168, 0.6356, 0.1978), (0.4504, 0.2171, 0.5208), (0.5253, -0.05409, 0.1992), (0.4646, 0.4279, 0.1921), (-0.07942, 0.4052, 0.4107), (0.2963, 0.7401, 0.2147), (-0.179, 0.6655, 0.2392), (-0.7908, -0.3105, 0.04308), (-0.918, -0.05112, 0.1374), (-0.779, -0.5432, 0.04828), (-0.4281, -0.9097, 0.0525), (-0.2416, -1.195, -0.03134), (-0.1562, -1.339, -0.3188), (0.5559, -0.875, 0.1535), (0.872, -1.263, -0.07491), (1.051, -0.8765, -0.06072), (0.6389, 0.2158, -0.2758), (0.6827, 0.4049, -0.5674), (0.6563, 0.5514, -0.289), (-0.3203, 0.9684, -0.281), (-0.5192, 1.021, -1.339), (-0.08808, 1.019, -0.4958), (-1.248, 0.0005726, -1.01), (-1.439, -0.35, -1.342), (-1.438, -0.642, -0.7972), (-1.077, -1.535, -1.058), (-0.7591, -1.444, -1.159), (-0.5872, -1.471, -0.8258), (0.8719, -1.194, -0.6978), (0.8215, -0.9465, -1.154), (1.032, -0.9279, -0.4548), (0.08396, 0.7878, -0.7), (0.2796, 0.6951, -0.9987), (0.2232, 0.9257, -0.9836), (-1.024, 0.6836, -1.596), (-0.1829, 1.187, -1.616), (-0.966, 0.4685, -1.589), (-1.307, -1.005, -1.207), (-1.324, -0.751, -1.525), (-1.132, -1.006, -1.545), (0.216, -1.395, -1.255), (0.1332, -1.359, -1.535), (0.4715, -1.217, -1.461), (0.8121, -0.3165, -0.8418), (0.8478, -0.4976, -1.256), (0.6256, -0.1258, -0.91), (0.071, 0.3729, -1.349), (-0.1553, 0.2447, -1.625), (0.004205, 0.6873, -1.518), (-0.6567, 0.4242, -1.771), (-0.6852, 0.05579, -1.952), (-0.9618, 0.06038, -1.746), (-0.847, -0.3873, -1.453), (-0.6896, -0.5056, -1.568), (-0.84, -0.8201, -1.505), (0.3275, -0.1212, -1.323), (0.4681, -0.4758, -1.542), (0.08808, -0.2804, -1.47), (-0.1342, -1.006, -1.59), (-0.1021, -0.7314, -1.669), (0.1628, -0.9019, -1.548)], [], [(0, 15, 14), (1, 17, 23), (0, 14, 29), (0, 29, 35), (0, 35, 24), (1, 23, 44), (2, 20, 50), (3, 32, 56), (4, 38, 62), (5, 41, 68), (1, 44, 51), (2, 50, 57), (3, 56, 63), (4, 62, 69), (5, 68, 45), (6, 74, 89), (7, 77, 95), (8, 80, 98), (9, 83, 101), (10, 86, 90), (92, 99, 11), (91, 102, 92), (90, 103, 91), (92, 102, 99), (102, 100, 99), (91, 103, 102), (103, 104, 102), (102, 104, 100), (104, 101, 100), (90, 86, 103), (86, 85, 103), (103, 85, 104), (85, 84, 104), (104, 84, 101), (84, 9, 101), (99, 96, 11), (100, 105, 99), (101, 106, 100), (99, 105, 96), (105, 97, 96), (100, 106, 105), (106, 107, 105), (105, 107, 97), (107, 98, 97), (101, 83, 106), (83, 82, 106), (106, 82, 107), (82, 81, 107), (107, 81, 98), (81, 8, 98), (96, 93, 11), (97, 108, 96), (98, 109, 97), (96, 108, 93), (108, 94, 93), (97, 109, 108), (109, 110, 108), (108, 110, 94), (110, 95, 94), (98, 80, 109), (80, 79, 109), (109, 79, 110), (79, 78, 110), (110, 78, 95), (78, 7, 95), (93, 87, 11), (94, 111, 93), (95, 112, 94), (93, 111, 87), (111, 88, 87), (94, 112, 111), (112, 113, 111), (111, 113, 88), (113, 89, 88), (95, 77, 112), (77, 76, 112), (112, 76, 113), (76, 75, 113), (113, 75, 89), (75, 6, 89), (87, 92, 11), (88, 114, 87), (89, 115, 88), (87, 114, 92), (114, 91, 92), (88, 115, 114), (115, 116, 114), (114, 116, 91), (116, 90, 91), (89, 74, 115), (74, 73, 115), (115, 73, 116), (73, 72, 116), (116, 72, 90), (72, 10, 90), (47, 86, 10), (46, 117, 47), (45, 118, 46), (47, 117, 86), (117, 85, 86), (46, 118, 117), (118, 119, 117), (117, 119, 85), (119, 84, 85), (45, 68, 118), (68, 67, 118), (118, 67, 119), (67, 66, 119), (119, 66, 84), (66, 9, 84), (71, 83, 9), (70, 120, 71), (69, 121, 70), (71, 120, 83), (120, 82, 83), (70, 121, 120), (121, 122, 120), (120, 122, 82), (122, 81, 82), (69, 62, 121), (62, 61, 121), (121, 61, 122), (61, 60, 122), (122, 60, 81), (60, 8, 81), (65, 80, 8), (64, 123, 65), (63, 124, 64), (65, 123, 80), (123, 79, 80), (64, 124, 123), (124, 125, 123), (123, 125, 79), (125, 78, 79), (63, 56, 124), (56, 55, 124), (124, 55, 125), (55, 54, 125), (125, 54, 78), (54, 7, 78), (59, 77, 7), (58, 126, 59), (57, 127, 58), (59, 126, 77), (126, 76, 77), (58, 127, 126), (127, 128, 126), (126, 128, 76), (128, 75, 76), (57, 50, 127), (50, 49, 127), (127, 49, 128), (49, 48, 128), (128, 48, 75), (48, 6, 75), (53, 74, 6), (52, 129, 53), (51, 130, 52), (53, 129, 74), (129, 73, 74), (52, 130, 129), (130, 131, 129), (129, 131, 73), (131, 72, 73), (51, 44, 130), (44, 43, 130), (130, 43, 131), (43, 42, 131), (131, 42, 72), (42, 10, 72), (66, 71, 9), (67, 132, 66), (68, 133, 67), (66, 132, 71), (132, 70, 71), (67, 133, 132), (133, 134, 132), (132, 134, 70), (134, 69, 70), (68, 41, 133), (41, 40, 133), (133, 40, 134), (40, 39, 134), (134, 39, 69), (39, 4, 69), (60, 65, 8), (61, 135, 60), (62, 136, 61), (60, 135, 65), (135, 64, 65), (61, 136, 135), (136, 137, 135), (135, 137, 64), (137, 63, 64), (62, 38, 136), (38, 37, 136), (136, 37, 137), (37, 36, 137), (137, 36, 63), (36, 3, 63), (54, 59, 7), (55, 138, 54), (56, 139, 55), (54, 138, 59), (138, 58, 59), (55, 139, 138), (139, 140, 138), (138, 140, 58), (140, 57, 58), (56, 32, 139), (32, 31, 139), (139, 31, 140), (31, 30, 140), (140, 30, 57), (30, 2, 57), (48, 53, 6), (49, 141, 48), (50, 142, 49), (48, 141, 53), (141, 52, 53), (49, 142, 141), (142, 143, 141), (141, 143, 52), (143, 51, 52), (50, 20, 142), (20, 19, 142), (142, 19, 143), (19, 18, 143), (143, 18, 51), (18, 1, 51), (42, 47, 10), (43, 144, 42), (44, 145, 43), (42, 144, 47), (144, 46, 47), (43, 145, 144), (145, 146, 144), (144, 146, 46), (146, 45, 46), (44, 23, 145), (23, 22, 145), (145, 22, 146), (22, 21, 146), (146, 21, 45), (21, 5, 45), (26, 41, 5), (25, 147, 26), (24, 148, 25), (26, 147, 41), (147, 40, 41), (25, 148, 147), (148, 149, 147), (147, 149, 40), (149, 39, 40), (24, 35, 148), (35, 34, 148), (148, 34, 149), (34, 33, 149), (149, 33, 39), (33, 4, 39), (33, 38, 4), (34, 150, 33), (35, 151, 34), (33, 150, 38), (150, 37, 38), (34, 151, 150), (151, 152, 150), (150, 152, 37), (152, 36, 37), (35, 29, 151), (29, 28, 151), (151, 28, 152), (28, 27, 152), (152, 27, 36), (27, 3, 36), (27, 32, 3), (28, 153, 27), (29, 154, 28), (27, 153, 32), (153, 31, 32), (28, 154, 153), (154, 155, 153), (153, 155, 31), (155, 30, 31), (29, 14, 154), (14, 13, 154), (154, 13, 155), (13, 12, 155), (155, 12, 30), (12, 2, 30), (21, 26, 5), (22, 156, 21), (23, 157, 22), (21, 156, 26), (156, 25, 26), (22, 157, 156), (157, 158, 156), (156, 158, 25), (158, 24, 25), (23, 17, 157), (17, 16, 157), (157, 16, 158), (16, 15, 158), (158, 15, 24), (15, 0, 24), (12, 20, 2), (13, 159, 12), (14, 160, 13), (12, 159, 20), (159, 19, 20), (13, 160, 159), (160, 161, 159), (159, 161, 19), (161, 18, 19), (14, 15, 160), (15, 16, 160), (160, 16, 161), (16, 17, 161), (161, 17, 18), (17, 1, 18)])
_uv = me_icosphere.uv_layers.new(name='UVMap')
_uv.uv.foreach_set('vector', [0.1818, 0.0, 0.2045, 0.03937, 0.1591, 0.03937, 0.2727, 0.1575, 0.2955, 0.1181, 0.3182, 0.1575, 0.9091, 0.0, 0.9318, 0.03937, 0.8864, 0.03937, 0.7273, 0.0, 0.75, 0.03937, 0.7045, 0.03937, 0.5455, 0.0, 0.5682, 0.03937, 0.5227, 0.03937, 0.2727, 0.1575, 0.3182, 0.1575, 0.2955, 0.1968, 0.09091, 0.1575, 0.1364, 0.1575, 0.1136, 0.1968, 0.8182, 0.1575, 0.8636, 0.1575, 0.8409, 0.1968, 0.6364, 0.1575, 0.6818, 0.1575, 0.6591, 0.1968, 0.4545, 0.1575, 0.5, 0.1575, 0.4773, 0.1968, 0.2727, 0.1575, 0.2955, 0.1968, 0.25, 0.1968, 0.09091, 0.1575, 0.1136, 0.1968, 0.06818, 0.1968, 0.8182, 0.1575, 0.8409, 0.1968, 0.7955, 0.1968, 0.6364, 0.1575, 0.6591, 0.1968, 0.6136, 0.1968, 0.4545, 0.1575, 0.4773, 0.1968, 0.4318, 0.1968, 0.1818, 0.3149, 0.2273, 0.3149, 0.2045, 0.3543, 0.0, 0.3149, 0.04545, 0.3149, 0.02273, 0.3543, 0.7273, 0.3149, 0.7727, 0.3149, 0.75, 0.3543, 0.5455, 0.3149, 0.5909, 0.3149, 0.5682, 0.3543, 0.3636, 0.3149, 0.4091, 0.3149, 0.3864, 0.3543, 0.4318, 0.433, 0.4773, 0.433, 0.4545, 0.4724, 0.4091, 0.3937, 0.4545, 0.3937, 0.4318, 0.433, 0.3864, 0.3543, 0.4318, 0.3543, 0.4091, 0.3937, 0.4318, 0.433, 0.4545, 0.3937, 0.4773, 0.433, 0.4545, 0.3937, 0.5, 0.3937, 0.4773, 0.433, 0.4091, 0.3937, 0.4318, 0.3543, 0.4545, 0.3937, 0.4318, 0.3543, 0.4773, 0.3543, 0.4545, 0.3937, 0.4545, 0.3937, 0.4773, 0.3543, 0.5, 0.3937, 0.4773, 0.3543, 0.5227, 0.3543, 0.5, 0.3937, 0.3864, 0.3543, 0.4091, 0.3149, 0.4318, 0.3543, 0.4091, 0.3149, 0.4545, 0.3149, 0.4318, 0.3543, 0.4318, 0.3543, 0.4545, 0.3149, 0.4773, 0.3543, 0.4545, 0.3149, 0.5, 0.3149, 0.4773, 0.3543, 0.4773, 0.3543, 0.5, 0.3149, 0.5227, 0.3543, 0.5, 0.3149, 0.5455, 0.3149, 0.5227, 0.3543, 0.6136, 0.433, 0.6591, 0.433, 0.6364, 0.4724, 0.5909, 0.3937, 0.6364, 0.3937, 0.6136, 0.433, 0.5682, 0.3543, 0.6136, 0.3543, 0.5909, 0.3937, 0.6136, 0.433, 0.6364, 0.3937, 0.6591, 0.433, 0.6364, 0.3937, 0.6818, 0.3937, 0.6591, 0.433, 0.5909, 0.3937, 0.6136, 0.3543, 0.6364, 0.3937, 0.6136, 0.3543, 0.6591, 0.3543, 0.6364, 0.3937, 0.6364, 0.3937, 0.6591, 0.3543, 0.6818, 0.3937, 0.6591, 0.3543, 0.7045, 0.3543, 0.6818, 0.3937, 0.5682, 0.3543, 0.5909, 0.3149, 0.6136, 0.3543, 0.5909, 0.3149, 0.6364, 0.3149, 0.6136, 0.3543, 0.6136, 0.3543, 0.6364, 0.3149, 0.6591, 0.3543, 0.6364, 0.3149, 0.6818, 0.3149, 0.6591, 0.3543, 0.6591, 0.3543, 0.6818, 0.3149, 0.7045, 0.3543, 0.6818, 0.3149, 0.7273, 0.3149, 0.7045, 0.3543, 0.7955, 0.433, 0.8409, 0.433, 0.8182, 0.4724, 0.7727, 0.3937, 0.8182, 0.3937, 0.7955, 0.433, 0.75, 0.3543, 0.7955, 0.3543, 0.7727, 0.3937, 0.7955, 0.433, 0.8182, 0.3937, 0.8409, 0.433, 0.8182, 0.3937, 0.8636, 0.3937, 0.8409, 0.433, 0.7727, 0.3937, 0.7955, 0.3543, 0.8182, 0.3937, 0.7955, 0.3543, 0.8409, 0.3543, 0.8182, 0.3937, 0.8182, 0.3937, 0.8409, 0.3543, 0.8636, 0.3937, 0.8409, 0.3543, 0.8864, 0.3543, 0.8636, 0.3937, 0.75, 0.3543, 0.7727, 0.3149, 0.7955, 0.3543, 0.7727, 0.3149, 0.8182, 0.3149, 0.7955, 0.3543, 0.7955, 0.3543, 0.8182, 0.3149, 0.8409, 0.3543, 0.8182, 0.3149, 0.8636, 0.3149, 0.8409, 0.3543, 0.8409, 0.3543, 0.8636, 0.3149, 0.8864, 0.3543, 0.8636, 0.3149, 0.9091, 0.3149, 0.8864, 0.3543, 0.06818, 0.433, 0.1136, 0.433, 0.09091, 0.4724, 0.04545, 0.3937, 0.09091, 0.3937, 0.06818, 0.433, 0.02273, 0.3543, 0.06818, 0.3543, 0.04545, 0.3937, 0.06818, 0.433, 0.09091, 0.3937, 0.1136, 0.433, 0.09091, 0.3937, 0.1364, 0.3937, 0.1136, 0.433, 0.04545, 0.3937, 0.06818, 0.3543, 0.09091, 0.3937, 0.06818, 0.3543, 0.1136, 0.3543, 0.09091, 0.3937, 0.09091, 0.3937, 0.1136, 0.3543, 0.1364, 0.3937, 0.1136, 0.3543, 0.1591, 0.3543, 0.1364, 0.3937, 0.02273, 0.3543, 0.04545, 0.3149, 0.06818, 0.3543, 0.04545, 0.3149, 0.09091, 0.3149, 0.06818, 0.3543, 0.06818, 0.3543, 0.09091, 0.3149, 0.1136, 0.3543, 0.09091, 0.3149, 0.1364, 0.3149, 0.1136, 0.3543, 0.1136, 0.3543, 0.1364, 0.3149, 0.1591, 0.3543, 0.1364, 0.3149, 0.1818, 0.3149, 0.1591, 0.3543, 0.25, 0.433, 0.2955, 0.433, 0.2727, 0.4724, 0.2273, 0.3937, 0.2727, 0.3937, 0.25, 0.433, 0.2045, 0.3543, 0.25, 0.3543, 0.2273, 0.3937, 0.25, 0.433, 0.2727, 0.3937, 0.2955, 0.433, 0.2727, 0.3937, 0.3182, 0.3937, 0.2955, 0.433, 0.2273, 0.3937, 0.25, 0.3543, 0.2727, 0.3937, 0.25, 0.3543, 0.2955, 0.3543, 0.2727, 0.3937, 0.2727, 0.3937, 0.2955, 0.3543, 0.3182, 0.3937, 0.2955, 0.3543, 0.3409, 0.3543, 0.3182, 0.3937, 0.2045, 0.3543, 0.2273, 0.3149, 0.25, 0.3543, 0.2273, 0.3149, 0.2727, 0.3149, 0.25, 0.3543, 0.25, 0.3543, 0.2727, 0.3149, 0.2955, 0.3543, 0.2727, 0.3149, 0.3182, 0.3149, 0.2955, 0.3543, 0.2955, 0.3543, 0.3182, 0.3149, 0.3409, 0.3543, 0.3182, 0.3149, 0.3636, 0.3149, 0.3409, 0.3543, 0.3864, 0.2756, 0.4091, 0.3149, 0.3636, 0.3149, 0.4091, 0.2362, 0.4318, 0.2756, 0.3864, 0.2756, 0.4318, 0.1968, 0.4545, 0.2362, 0.4091, 0.2362, 0.3864, 0.2756, 0.4318, 0.2756, 0.4091, 0.3149, 0.4318, 0.2756, 0.4545, 0.3149, 0.4091, 0.3149, 0.4091, 0.2362, 0.4545, 0.2362, 0.4318, 0.2756, 0.4545, 0.2362, 0.4773, 0.2756, 0.4318, 0.2756, 0.4318, 0.2756, 0.4773, 0.2756, 0.4545, 0.3149, 0.4773, 0.2756, 0.5, 0.3149, 0.4545, 0.3149, 0.4318, 0.1968, 0.4773, 0.1968, 0.4545, 0.2362, 0.4773, 0.1968, 0.5, 0.2362, 0.4545, 0.2362, 0.4545, 0.2362, 0.5, 0.2362, 0.4773, 0.2756, 0.5, 0.2362, 0.5227, 0.2756, 0.4773, 0.2756, 0.4773, 0.2756, 0.5227, 0.2756, 0.5, 0.3149, 0.5227, 0.2756, 0.5455, 0.3149, 0.5, 0.3149, 0.5682, 0.2756, 0.5909, 0.3149, 0.5455, 0.3149, 0.5909, 0.2362, 0.6136, 0.2756, 0.5682, 0.2756, 0.6136, 0.1968, 0.6364, 0.2362, 0.5909, 0.2362, 0.5682, 0.2756, 0.6136, 0.2756, 0.5909, 0.3149, 0.6136, 0.2756, 0.6364, 0.3149, 0.5909, 0.3149, 0.5909, 0.2362, 0.6364, 0.2362, 0.6136, 0.2756, 0.6364, 0.2362, 0.6591, 0.2756, 0.6136, 0.2756, 0.6136, 0.2756, 0.6591, 0.2756, 0.6364, 0.3149, 0.6591, 0.2756, 0.6818, 0.3149, 0.6364, 0.3149, 0.6136, 0.1968, 0.6591, 0.1968, 0.6364, 0.2362, 0.6591, 0.1968, 0.6818, 0.2362, 0.6364, 0.2362, 0.6364, 0.2362, 0.6818, 0.2362, 0.6591, 0.2756, 0.6818, 0.2362, 0.7045, 0.2756, 0.6591, 0.2756, 0.6591, 0.2756, 0.7045, 0.2756, 0.6818, 0.3149, 0.7045, 0.2756, 0.7273, 0.3149, 0.6818, 0.3149, 0.75, 0.2756, 0.7727, 0.3149, 0.7273, 0.3149, 0.7727, 0.2362, 0.7955, 0.2756, 0.75, 0.2756, 0.7955, 0.1968, 0.8182, 0.2362, 0.7727, 0.2362, 0.75, 0.2756, 0.7955, 0.2756, 0.7727, 0.3149, 0.7955, 0.2756, 0.8182, 0.3149, 0.7727, 0.3149, 0.7727, 0.2362, 0.8182, 0.2362, 0.7955, 0.2756, 0.8182, 0.2362, 0.8409, 0.2756, 0.7955, 0.2756, 0.7955, 0.2756, 0.8409, 0.2756, 0.8182, 0.3149, 0.8409, 0.2756, 0.8636, 0.3149, 0.8182, 0.3149, 0.7955, 0.1968, 0.8409, 0.1968, 0.8182, 0.2362, 0.8409, 0.1968, 0.8636, 0.2362, 0.8182, 0.2362, 0.8182, 0.2362, 0.8636, 0.2362, 0.8409, 0.2756, 0.8636, 0.2362, 0.8864, 0.2756, 0.8409, 0.2756, 0.8409, 0.2756, 0.8864, 0.2756, 0.8636, 0.3149, 0.8864, 0.2756, 0.9091, 0.3149, 0.8636, 0.3149, 0.02273, 0.2756, 0.04545, 0.3149, 0.0, 0.3149, 0.04545, 0.2362, 0.06818, 0.2756, 0.02273, 0.2756, 0.06818, 0.1968, 0.09091, 0.2362, 0.04545, 0.2362, 0.02273, 0.2756, 0.06818, 0.2756, 0.04545, 0.3149, 0.06818, 0.2756, 0.09091, 0.3149, 0.04545, 0.3149, 0.04545, 0.2362, 0.09091, 0.2362, 0.06818, 0.2756, 0.09091, 0.2362, 0.1136, 0.2756, 0.06818, 0.2756, 0.06818, 0.2756, 0.1136, 0.2756, 0.09091, 0.3149, 0.1136, 0.2756, 0.1364, 0.3149, 0.09091, 0.3149, 0.06818, 0.1968, 0.1136, 0.1968, 0.09091, 0.2362, 0.1136, 0.1968, 0.1364, 0.2362, 0.09091, 0.2362, 0.09091, 0.2362, 0.1364, 0.2362, 0.1136, 0.2756, 0.1364, 0.2362, 0.1591, 0.2756, 0.1136, 0.2756, 0.1136, 0.2756, 0.1591, 0.2756, 0.1364, 0.3149, 0.1591, 0.2756, 0.1818, 0.3149, 0.1364, 0.3149, 0.2045, 0.2756, 0.2273, 0.3149, 0.1818, 0.3149, 0.2273, 0.2362, 0.25, 0.2756, 0.2045, 0.2756, 0.25, 0.1968, 0.2727, 0.2362, 0.2273, 0.2362, 0.2045, 0.2756, 0.25, 0.2756, 0.2273, 0.3149, 0.25, 0.2756, 0.2727, 0.3149, 0.2273, 0.3149, 0.2273, 0.2362, 0.2727, 0.2362, 0.25, 0.2756, 0.2727, 0.2362, 0.2955, 0.2756, 0.25, 0.2756, 0.25, 0.2756, 0.2955, 0.2756, 0.2727, 0.3149, 0.2955, 0.2756, 0.3182, 0.3149, 0.2727, 0.3149, 0.25, 0.1968, 0.2955, 0.1968, 0.2727, 0.2362, 0.2955, 0.1968, 0.3182, 0.2362, 0.2727, 0.2362, 0.2727, 0.2362, 0.3182, 0.2362, 0.2955, 0.2756, 0.3182, 0.2362, 0.3409, 0.2756, 0.2955, 0.2756, 0.2955, 0.2756, 0.3409, 0.2756, 0.3182, 0.3149, 0.3409, 0.2756, 0.3636, 0.3149, 0.3182, 0.3149, 0.5227, 0.2756, 0.5682, 0.2756, 0.5455, 0.3149, 0.5, 0.2362, 0.5455, 0.2362, 0.5227, 0.2756, 0.4773, 0.1968, 0.5227, 0.1968, 0.5, 0.2362, 0.5227, 0.2756, 0.5455, 0.2362, 0.5682, 0.2756, 0.5455, 0.2362, 0.5909, 0.2362, 0.5682, 0.2756, 0.5, 0.2362, 0.5227, 0.1968, 0.5455, 0.2362, 0.5227, 0.1968, 0.5682, 0.1968, 0.5455, 0.2362, 0.5455, 0.2362, 0.5682, 0.1968, 0.5909, 0.2362, 0.5682, 0.1968, 0.6136, 0.1968, 0.5909, 0.2362, 0.4773, 0.1968, 0.5, 0.1575, 0.5227, 0.1968, 0.5, 0.1575, 0.5455, 0.1575, 0.5227, 0.1968, 0.5227, 0.1968, 0.5455, 0.1575, 0.5682, 0.1968, 0.5455, 0.1575, 0.5909, 0.1575, 0.5682, 0.1968, 0.5682, 0.1968, 0.5909, 0.1575, 0.6136, 0.1968, 0.5909, 0.1575, 0.6364, 0.1575, 0.6136, 0.1968, 0.7045, 0.2756, 0.75, 0.2756, 0.7273, 0.3149, 0.6818, 0.2362, 0.7273, 0.2362, 0.7045, 0.2756, 0.6591, 0.1968, 0.7045, 0.1968, 0.6818, 0.2362, 0.7045, 0.2756, 0.7273, 0.2362, 0.75, 0.2756, 0.7273, 0.2362, 0.7727, 0.2362, 0.75, 0.2756, 0.6818, 0.2362, 0.7045, 0.1968, 0.7273, 0.2362, 0.7045, 0.1968, 0.75, 0.1968, 0.7273, 0.2362, 0.7273, 0.2362, 0.75, 0.1968, 0.7727, 0.2362, 0.75, 0.1968, 0.7955, 0.1968, 0.7727, 0.2362, 0.6591, 0.1968, 0.6818, 0.1575, 0.7045, 0.1968, 0.6818, 0.1575, 0.7273, 0.1575, 0.7045, 0.1968, 0.7045, 0.1968, 0.7273, 0.1575, 0.75, 0.1968, 0.7273, 0.1575, 0.7727, 0.1575, 0.75, 0.1968, 0.75, 0.1968, 0.7727, 0.1575, 0.7955, 0.1968, 0.7727, 0.1575, 0.8182, 0.1575, 0.7955, 0.1968, 0.8864, 0.2756, 0.9318, 0.2756, 0.9091, 0.3149, 0.8636, 0.2362, 0.9091, 0.2362, 0.8864, 0.2756, 0.8409, 0.1968, 0.8864, 0.1968, 0.8636, 0.2362, 0.8864, 0.2756, 0.9091, 0.2362, 0.9318, 0.2756, 0.9091, 0.2362, 0.9545, 0.2362, 0.9318, 0.2756, 0.8636, 0.2362, 0.8864, 0.1968, 0.9091, 0.2362, 0.8864, 0.1968, 0.9318, 0.1968, 0.9091, 0.2362, 0.9091, 0.2362, 0.9318, 0.1968, 0.9545, 0.2362, 0.9318, 0.1968, 0.9773, 0.1968, 0.9545, 0.2362, 0.8409, 0.1968, 0.8636, 0.1575, 0.8864, 0.1968, 0.8636, 0.1575, 0.9091, 0.1575, 0.8864, 0.1968, 0.8864, 0.1968, 0.9091, 0.1575, 0.9318, 0.1968, 0.9091, 0.1575, 0.9545, 0.1575, 0.9318, 0.1968, 0.9318, 0.1968, 0.9545, 0.1575, 0.9773, 0.1968, 0.9545, 0.1575, 1.0, 0.1575, 0.9773, 0.1968, 0.1591, 0.2756, 0.2045, 0.2756, 0.1818, 0.3149, 0.1364, 0.2362, 0.1818, 0.2362, 0.1591, 0.2756, 0.1136, 0.1968, 0.1591, 0.1968, 0.1364, 0.2362, 0.1591, 0.2756, 0.1818, 0.2362, 0.2045, 0.2756, 0.1818, 0.2362, 0.2273, 0.2362, 0.2045, 0.2756, 0.1364, 0.2362, 0.1591, 0.1968, 0.1818, 0.2362, 0.1591, 0.1968, 0.2045, 0.1968, 0.1818, 0.2362, 0.1818, 0.2362, 0.2045, 0.1968, 0.2273, 0.2362, 0.2045, 0.1968, 0.25, 0.1968, 0.2273, 0.2362, 0.1136, 0.1968, 0.1364, 0.1575, 0.1591, 0.1968, 0.1364, 0.1575, 0.1818, 0.1575, 0.1591, 0.1968, 0.1591, 0.1968, 0.1818, 0.1575, 0.2045, 0.1968, 0.1818, 0.1575, 0.2273, 0.1575, 0.2045, 0.1968, 0.2045, 0.1968, 0.2273, 0.1575, 0.25, 0.1968, 0.2273, 0.1575, 0.2727, 0.1575, 0.25, 0.1968, 0.3409, 0.2756, 0.3864, 0.2756, 0.3636, 0.3149, 0.3182, 0.2362, 0.3636, 0.2362, 0.3409, 0.2756, 0.2955, 0.1968, 0.3409, 0.1968, 0.3182, 0.2362, 0.3409, 0.2756, 0.3636, 0.2362, 0.3864, 0.2756, 0.3636, 0.2362, 0.4091, 0.2362, 0.3864, 0.2756, 0.3182, 0.2362, 0.3409, 0.1968, 0.3636, 0.2362, 0.3409, 0.1968, 0.3864, 0.1968, 0.3636, 0.2362, 0.3636, 0.2362, 0.3864, 0.1968, 0.4091, 0.2362, 0.3864, 0.1968, 0.4318, 0.1968, 0.4091, 0.2362, 0.2955, 0.1968, 0.3182, 0.1575, 0.3409, 0.1968, 0.3182, 0.1575, 0.3636, 0.1575, 0.3409, 0.1968, 0.3409, 0.1968, 0.3636, 0.1575, 0.3864, 0.1968, 0.3636, 0.1575, 0.4091, 0.1575, 0.3864, 0.1968, 0.3864, 0.1968, 0.4091, 0.1575, 0.4318, 0.1968, 0.4091, 0.1575, 0.4545, 0.1575, 0.4318, 0.1968, 0.4773, 0.1181, 0.5, 0.1575, 0.4545, 0.1575, 0.5, 0.07873, 0.5227, 0.1181, 0.4773, 0.1181, 0.5227, 0.03937, 0.5455, 0.07873, 0.5, 0.07873, 0.4773, 0.1181, 0.5227, 0.1181, 0.5, 0.1575, 0.5227, 0.1181, 0.5455, 0.1575, 0.5, 0.1575, 0.5, 0.07873, 0.5455, 0.07873, 0.5227, 0.1181, 0.5455, 0.07873, 0.5682, 0.1181, 0.5227, 0.1181, 0.5227, 0.1181, 0.5682, 0.1181, 0.5455, 0.1575, 0.5682, 0.1181, 0.5909, 0.1575, 0.5455, 0.1575, 0.5227, 0.03937, 0.5682, 0.03937, 0.5455, 0.07873, 0.5682, 0.03937, 0.5909, 0.07873, 0.5455, 0.07873, 0.5455, 0.07873, 0.5909, 0.07873, 0.5682, 0.1181, 0.5909, 0.07873, 0.6136, 0.1181, 0.5682, 0.1181, 0.5682, 0.1181, 0.6136, 0.1181, 0.5909, 0.1575, 0.6136, 0.1181, 0.6364, 0.1575, 0.5909, 0.1575, 0.6591, 0.1181, 0.6818, 0.1575, 0.6364, 0.1575, 0.6818, 0.07873, 0.7045, 0.1181, 0.6591, 0.1181, 0.7045, 0.03937, 0.7273, 0.07873, 0.6818, 0.07873, 0.6591, 0.1181, 0.7045, 0.1181, 0.6818, 0.1575, 0.7045, 0.1181, 0.7273, 0.1575, 0.6818, 0.1575, 0.6818, 0.07873, 0.7273, 0.07873, 0.7045, 0.1181, 0.7273, 0.07873, 0.75, 0.1181, 0.7045, 0.1181, 0.7045, 0.1181, 0.75, 0.1181, 0.7273, 0.1575, 0.75, 0.1181, 0.7727, 0.1575, 0.7273, 0.1575, 0.7045, 0.03937, 0.75, 0.03937, 0.7273, 0.07873, 0.75, 0.03937, 0.7727, 0.07873, 0.7273, 0.07873, 0.7273, 0.07873, 0.7727, 0.07873, 0.75, 0.1181, 0.7727, 0.07873, 0.7955, 0.1181, 0.75, 0.1181, 0.75, 0.1181, 0.7955, 0.1181, 0.7727, 0.1575, 0.7955, 0.1181, 0.8182, 0.1575, 0.7727, 0.1575, 0.8409, 0.1181, 0.8636, 0.1575, 0.8182, 0.1575, 0.8636, 0.07873, 0.8864, 0.1181, 0.8409, 0.1181, 0.8864, 0.03937, 0.9091, 0.07873, 0.8636, 0.07873, 0.8409, 0.1181, 0.8864, 0.1181, 0.8636, 0.1575, 0.8864, 0.1181, 0.9091, 0.1575, 0.8636, 0.1575, 0.8636, 0.07873, 0.9091, 0.07873, 0.8864, 0.1181, 0.9091, 0.07873, 0.9318, 0.1181, 0.8864, 0.1181, 0.8864, 0.1181, 0.9318, 0.1181, 0.9091, 0.1575, 0.9318, 0.1181, 0.9545, 0.1575, 0.9091, 0.1575, 0.8864, 0.03937, 0.9318, 0.03937, 0.9091, 0.07873, 0.9318, 0.03937, 0.9545, 0.07873, 0.9091, 0.07873, 0.9091, 0.07873, 0.9545, 0.07873, 0.9318, 0.1181, 0.9545, 0.07873, 0.9773, 0.1181, 0.9318, 0.1181, 0.9318, 0.1181, 0.9773, 0.1181, 0.9545, 0.1575, 0.9773, 0.1181, 1.0, 0.1575, 0.9545, 0.1575, 0.4091, 0.1575, 0.4318, 0.1181, 0.4545, 0.1575, 0.3636, 0.1575, 0.3864, 0.1181, 0.4091, 0.1575, 0.3182, 0.1575, 0.3409, 0.1181, 0.3636, 0.1575, 0.4091, 0.1575, 0.3864, 0.1181, 0.4318, 0.1181, 0.3864, 0.1181, 0.4091, 0.07873, 0.4318, 0.1181, 0.3636, 0.1575, 0.3409, 0.1181, 0.3864, 0.1181, 0.3409, 0.1181, 0.3636, 0.07873, 0.3864, 0.1181, 0.3864, 0.1181, 0.3636, 0.07873, 0.4091, 0.07873, 0.3636, 0.07873, 0.3864, 0.03937, 0.4091, 0.07873, 0.3182, 0.1575, 0.2955, 0.1181, 0.3409, 0.1181, 0.2955, 0.1181, 0.3182, 0.07873, 0.3409, 0.1181, 0.3409, 0.1181, 0.3182, 0.07873, 0.3636, 0.07873, 0.3182, 0.07873, 0.3409, 0.03937, 0.3636, 0.07873, 0.3636, 0.07873, 0.3409, 0.03937, 0.3864, 0.03937, 0.3409, 0.03937, 0.3636, 0.0, 0.3864, 0.03937, 0.1136, 0.1181, 0.1364, 0.1575, 0.09091, 0.1575, 0.1364, 0.07873, 0.1591, 0.1181, 0.1136, 0.1181, 0.1591, 0.03937, 0.1818, 0.07873, 0.1364, 0.07873, 0.1136, 0.1181, 0.1591, 0.1181, 0.1364, 0.1575, 0.1591, 0.1181, 0.1818, 0.1575, 0.1364, 0.1575, 0.1364, 0.07873, 0.1818, 0.07873, 0.1591, 0.1181, 0.1818, 0.07873, 0.2045, 0.1181, 0.1591, 0.1181, 0.1591, 0.1181, 0.2045, 0.1181, 0.1818, 0.1575, 0.2045, 0.1181, 0.2273, 0.1575, 0.1818, 0.1575, 0.1591, 0.03937, 0.2045, 0.03937, 0.1818, 0.07873, 0.2045, 0.03937, 0.2273, 0.07873, 0.1818, 0.07873, 0.1818, 0.07873, 0.2273, 0.07873, 0.2045, 0.1181, 0.2273, 0.07873, 0.25, 0.1181, 0.2045, 0.1181, 0.2045, 0.1181, 0.25, 0.1181, 0.2273, 0.1575, 0.25, 0.1181, 0.2727, 0.1575, 0.2273, 0.1575])
me_icosphere.materials.append(mat_material_004)
me_icosphere.use_remesh_fix_poles = True
me_icosphere.use_remesh_preserve_attributes = False
me_icosphere.update()

# ---- objects
ob_plane = bpy.data.objects.new('Plane', me_plane)
ob_camera = bpy.data.objects.new('Camera', cam_camera_001)
ob_sun = bpy.data.objects.new('Sun', light_sun)
ob_icosphere = bpy.data.objects.new('Icosphere', me_icosphere)

# ---- transforms, parenting, visibility, modifiers, constraints
ob_plane.location = (0.0, 0.0, 0.0)
ob_plane.scale = (203.9, 203.9, 203.9)
_m = ob_plane.modifiers.new('Subdivision', 'SUBSURF')
_m.levels = 2
_m.render_levels = 1
ob_camera.location = (-73.63, -176.2, 22.74)
ob_camera.rotation_euler = (1.445, -1.812e-07, -0.2796)
ob_sun.location = (0.0, 0.0, 68.37)
ob_sun.rotation_euler = (0.0, -0.5749, 0.0)
ob_icosphere.location = (23.61, 43.49, 0.0)
ob_icosphere.scale = (20.0, 20.0, 20.0)
_m = ob_icosphere.modifiers.new('Subdivision', 'SUBSURF')
_m.render_levels = 1

# ---- collection membership
col_collection.objects.link(ob_plane)
col_collection.objects.link(ob_camera)
col_collection.objects.link(ob_sun)
col_collection.objects.link(ob_icosphere)

# ---- scene / render settings (as saved in the file)
scene.camera = ob_camera
scene.frame_start = 1; scene.frame_end = 250; scene.frame_set(1)
scene.render.engine = 'CYCLES'
scene.cycles.time_limit = 10.0
scene.cycles.sampling_pattern = 'TABULATED_SOBOL'
scene.cycles.use_light_tree = False
scene.view_settings.view_transform = 'Filmic'
bpy.context.view_layer.update()
